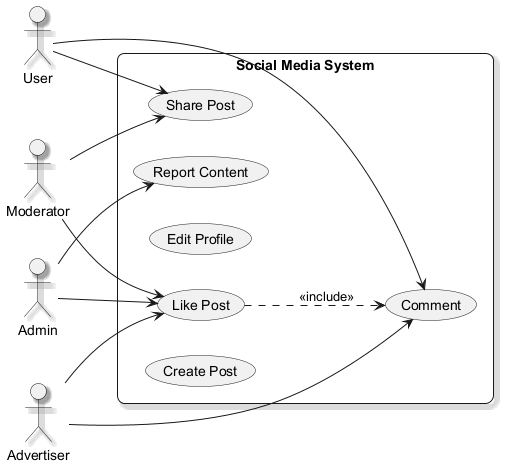

The diagram above was rendered by PlantUML. Its source (embedded in the PNG):
@startuml
skinparam backgroundColor #FFFFFF
skinparam roundCorner 15
skinparam shadowing true
left to right direction
actor "User" as U
actor "Admin" as A
actor "Advertiser" as A1
actor "Moderator" as M
rectangle "Social Media System" {
  usecase "Comment" as UC_Comment
  usecase "Share Post" as UC_SharePost
  usecase "Report Content" as UC_ReportContent
  usecase "Edit Profile" as UC_EditProfile
  usecase "Like Post" as UC_LikePost
  usecase "Create Post" as UC_CreatePost
}
U --> UC_SharePost
U --> UC_Comment
A --> UC_ReportContent
A --> UC_LikePost
A1 --> UC_Comment
A1 --> UC_LikePost
M --> UC_LikePost
M --> UC_SharePost
UC_LikePost ..> UC_Comment : <<include>>
@enduml